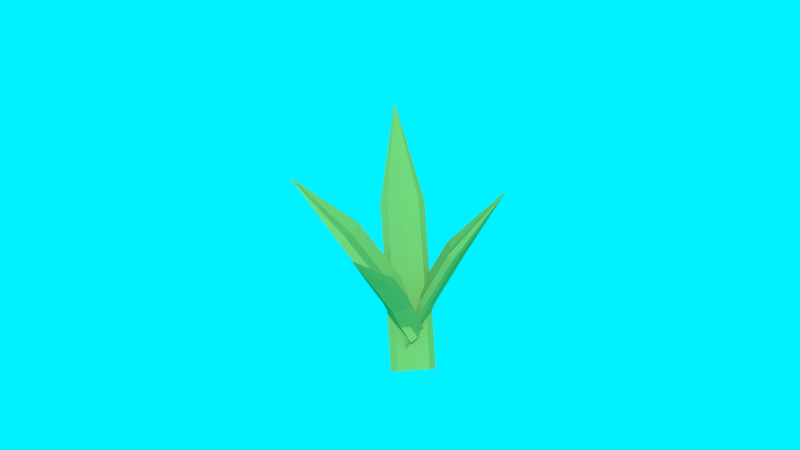 # Source: bromelia01.blend  (saved by Blender 2.73.0; exported with 4.5.12 LTS)
import bpy
from mathutils import Matrix  # noqa: F401  (used for matrix-valued properties, if any)

bpy.ops.wm.read_factory_settings(use_empty=True)
scene = bpy.context.scene
scene.name = 'Scene'

# ---- collections
col_collection_1 = bpy.data.collections.new('Collection 1'); scene.collection.children.link(col_collection_1)

# ---- materials (node trees are filled in below, after node groups)
mat_688d47 = bpy.data.materials.new('688D47')
mat_688d47.alpha_threshold = 0.0
mat_688d47.use_transparent_shadow = False
mat_688d47.diffuse_color = (0.1725, 0.3931, 0.1085, 1.0)
mat_688d47.roughness = 0.5

# ---- material node trees

# ---- world
world_world = bpy.data.worlds.new('World'); scene.world = world_world
world_world.use_nodes = True; world_world.node_tree.nodes.clear()
_N = world_world.node_tree.nodes; _L = world_world.node_tree.links
n0 = _N.new('ShaderNodeOutputWorld'); n0.name = 'World Output'; n0.location = (300, 300)
n1 = _N.new('ShaderNodeBackground'); n1.name = 'Background'; n1.location = (10, 300)
n2 = _N.new('ShaderNodeRGB'); n2.name = 'RGB'; n2.location = (-180, 300)
n2.outputs[0].default_value = (0.0, 0.8794, 1.0, 1.0)
_L.new(n1.outputs[0], n0.inputs[0])
_L.new(n2.outputs[0], n1.inputs[0])
n0.is_active_output = True
world_world.color = (0.05088, 0.05088, 0.05088)
world_world.use_sun_shadow = False
world_world.sun_shadow_jitter_overblur = 0.0
world_world.cycles.sampling_method = 'MANUAL'
world_world.cycles.sample_map_resolution = 256

# ---- meshes
me_cylinder_004 = bpy.data.meshes.new('Cylinder.004')
me_cylinder_004.from_pydata([(0.459, 1.117, -0.1566), (-1.856, 7.992, 0.9292), (0.5074, -0.4124, -0.05044), (-1.808, 6.463, 1.035), (0.2586, -1.109, -0.03623), (-2.057, 5.766, 1.05), (0.08403, -0.5123, -0.09728), (-2.231, 6.363, 0.9885), (-0.1396, 0.9756, -0.2228), (-2.455, 7.851, 0.863), (0.2632, 2.611, -0.279), (-2.052, 9.486, 0.8068), (0.512, 3.308, -0.2932), (-1.803, 10.18, 0.7926), (0.6866, 2.711, -0.2321), (-1.629, 9.586, 0.8536), (-0.6005, 4.719, 0.4228), (-0.5522, 3.19, 0.5289), (-0.801, 2.493, 0.5431), (-0.9755, 3.09, 0.482), (-1.199, 4.578, 0.3565), (-0.7963, 6.213, 0.3003), (-0.5475, 6.91, 0.2861), (-0.373, 6.313, 0.3472), (-4.174, 12.12, 1.518), (-4.174, 12.12, 1.518), (-4.174, 12.12, 1.518), (-4.174, 12.12, 1.518), (-4.174, 12.12, 1.518), (-4.174, 12.12, 1.518), (-4.174, 12.12, 1.518), (-4.174, 12.12, 1.518), (-0.03348, 3.801, -0.4267), (-0.03348, 2.886, 1.573), (0.6736, 4.261, -0.4267), (0.6736, 3.347, 1.573), (0.9665, 3.554, -0.4267), (0.9665, 2.64, 1.573), (0.6736, 2.847, -0.4267), (0.6736, 1.932, 1.573), (-0.03348, 1.801, -0.4267), (-0.03348, 0.886, 1.573), (-0.7406, 2.847, -0.4267), (-0.7406, 1.932, 1.573), (-1.033, 3.554, -0.4267), (-1.033, 2.64, 1.573), (-0.7406, 4.261, -0.4267), (-0.7406, 3.347, 1.573), (-0.03348, 3.801, 0.6114), (0.6736, 4.261, 0.6114), (0.9665, 3.554, 0.6114), (0.6736, 2.847, 0.6114), (-0.03348, 1.801, 0.6114), (-0.7406, 2.847, 0.6114), (-1.033, 3.554, 0.6114), (-0.7406, 4.261, 0.6114), (-0.03348, -0.56, 2.834), (-0.03348, -0.56, 2.834), (-0.03348, -0.56, 2.834), (-0.03348, -0.56, 2.834), (-0.03348, -0.56, 2.834), (-0.03348, -0.56, 2.834), (-0.03348, -0.56, 2.834), (-0.03348, -0.56, 2.834), (-0.4714, 3.579, 0.02748), (2.449, 6.597, 1.194), (-0.2583, 5.155, -0.05479), (2.662, 8.173, 1.112), (0.0458, 5.338, -0.1082), (2.966, 8.356, 1.059), (0.08164, 4.415, -0.08519), (3.002, 7.433, 1.082), (0.009384, 2.532, -0.0155), (2.93, 5.55, 1.151), (-0.566, 1.745, 0.09917), (2.354, 4.763, 1.266), (-0.8701, 1.562, 0.1525), (2.05, 4.58, 1.32), (-0.906, 2.485, 0.1296), (2.015, 5.503, 1.297), (0.9304, 5.394, 0.6434), (1.143, 6.97, 0.5611), (1.448, 7.153, 0.5078), (1.483, 6.23, 0.5308), (1.411, 4.347, 0.6004), (0.8358, 3.56, 0.7151), (0.5316, 3.377, 0.7685), (0.4958, 4.3, 0.7455), (4.979, 6.997, 1.868), (4.979, 6.997, 1.868), (4.979, 6.997, 1.868), (4.979, 6.997, 1.868), (4.979, 6.997, 1.868), (4.979, 6.997, 1.868), (4.979, 6.997, 1.868), (4.979, 6.997, 1.868), (-0.08668, 2.32, 0.05854), (1.417, 15.19, 0.6034), (-0.5908, 2.701, 0.05557), (0.9125, 15.57, 0.6005), (-0.7045, 3.058, -0.004857), (0.7989, 15.93, 0.54), (-0.4409, 3.015, -0.03766), (1.062, 15.88, 0.5072), (0.1253, 2.765, -0.0733), (1.629, 15.63, 0.4716), (0.4697, 2.05, 0.02903), (1.973, 14.92, 0.5739), (0.5834, 1.692, 0.08946), (2.087, 14.56, 0.6343), (0.3198, 1.735, 0.1223), (1.823, 14.6, 0.6671), (0.6433, 8.894, 0.3727), (0.1392, 9.274, 0.3697), (0.02552, 9.631, 0.3093), (0.2891, 9.589, 0.2765), (0.8553, 9.338, 0.2408), (1.2, 8.623, 0.3432), (1.313, 8.266, 0.4036), (1.05, 8.308, 0.4364), (2.668, 23.93, 0.7577), (2.668, 23.93, 0.7577), (2.668, 23.93, 0.7577), (2.668, 23.93, 0.7577), (2.668, 23.93, 0.7577), (2.668, 23.93, 0.7577), (2.668, 23.93, 0.7577), (2.668, 23.93, 0.7577)], [], [(16, 1, 3, 17), (17, 3, 5, 18), (18, 5, 7, 19), (19, 7, 9, 20), (20, 9, 11, 21), (21, 11, 13, 22), (1, 15, 31, 24), (23, 15, 1, 16), (22, 13, 15, 23), (0, 2, 4, 6, 8, 10, 12, 14), (12, 22, 23, 14), (14, 23, 16, 0), (10, 21, 22, 12), (8, 20, 21, 10), (6, 19, 20, 8), (4, 18, 19, 6), (2, 17, 18, 4), (0, 16, 17, 2), (25, 24, 31, 30, 29, 28, 27, 26), (15, 13, 30, 31), (13, 11, 29, 30), (11, 9, 28, 29), (9, 7, 27, 28), (7, 5, 26, 27), (5, 3, 25, 26), (3, 1, 24, 25), (48, 33, 35, 49), (49, 35, 37, 50), (50, 37, 39, 51), (51, 39, 41, 52), (52, 41, 43, 53), (53, 43, 45, 54), (33, 47, 63, 56), (55, 47, 33, 48), (54, 45, 47, 55), (32, 34, 36, 38, 40, 42, 44, 46), (44, 54, 55, 46), (46, 55, 48, 32), (42, 53, 54, 44), (40, 52, 53, 42), (38, 51, 52, 40), (36, 50, 51, 38), (34, 49, 50, 36), (32, 48, 49, 34), (57, 56, 63, 62, 61, 60, 59, 58), (47, 45, 62, 63), (45, 43, 61, 62), (43, 41, 60, 61), (41, 39, 59, 60), (39, 37, 58, 59), (37, 35, 57, 58), (35, 33, 56, 57), (80, 65, 67, 81), (81, 67, 69, 82), (82, 69, 71, 83), (83, 71, 73, 84), (84, 73, 75, 85), (85, 75, 77, 86), (65, 79, 95, 88), (87, 79, 65, 80), (86, 77, 79, 87), (64, 66, 68, 70, 72, 74, 76, 78), (76, 86, 87, 78), (78, 87, 80, 64), (74, 85, 86, 76), (72, 84, 85, 74), (70, 83, 84, 72), (68, 82, 83, 70), (66, 81, 82, 68), (64, 80, 81, 66), (89, 88, 95, 94, 93, 92, 91, 90), (79, 77, 94, 95), (77, 75, 93, 94), (75, 73, 92, 93), (73, 71, 91, 92), (71, 69, 90, 91), (69, 67, 89, 90), (67, 65, 88, 89), (112, 97, 99, 113), (113, 99, 101, 114), (114, 101, 103, 115), (115, 103, 105, 116), (116, 105, 107, 117), (117, 107, 109, 118), (97, 111, 127, 120), (119, 111, 97, 112), (118, 109, 111, 119), (96, 98, 100, 102, 104, 106, 108, 110), (108, 118, 119, 110), (110, 119, 112, 96), (106, 117, 118, 108), (104, 116, 117, 106), (102, 115, 116, 104), (100, 114, 115, 102), (98, 113, 114, 100), (96, 112, 113, 98), (121, 120, 127, 126, 125, 124, 123, 122), (111, 109, 126, 127), (109, 107, 125, 126), (107, 105, 124, 125), (105, 103, 123, 124), (103, 101, 122, 123), (101, 99, 121, 122), (99, 97, 120, 121)])
me_cylinder_004.materials.append(mat_688d47)
me_cylinder_004.use_remesh_preserve_volume = False
me_cylinder_004.use_remesh_preserve_attributes = False
me_cylinder_004.use_mirror_vertex_groups = False
me_cylinder_004.use_paint_bone_selection = False
me_cylinder_004.use_paint_mask_vertex = True
me_cylinder_004.update()

# ---- objects
ob_bromelia01 = bpy.data.objects.new('bromelia01', me_cylinder_004)

# ---- transforms, parenting, visibility, modifiers, constraints
ob_bromelia01.location = (0.0, 0.0, 0.0)
ob_bromelia01.rotation_euler = (0.5664, 0.01294, -2.356)
ob_bromelia01.scale = (0.2946, 0.1151, 1.122)
ob_bromelia01.lineart.crease_threshold = 0.0

# ---- collection membership
col_collection_1.objects.link(ob_bromelia01)

# ---- scene / render settings (as saved in the file)
scene.frame_start = 1; scene.frame_end = 250; scene.frame_set(245)
scene.render.engine = 'BLENDER_EEVEE_NEXT'
scene.render.resolution_percentage = 50
scene.render.dither_intensity = 0.0
scene.cycles.use_denoising = False
scene.cycles.samples = 10
scene.cycles.sampling_pattern = 'TABULATED_SOBOL'
scene.cycles.light_sampling_threshold = 0.0
scene.cycles.use_adaptive_sampling = False
scene.cycles.use_light_tree = False
scene.cycles.blur_glossy = 0.0
scene.cycles.pixel_filter_type = 'GAUSSIAN'
scene.cycles.sample_clamp_indirect = 0.0
scene.view_settings.view_transform = 'Standard'
bpy.context.view_layer.update()

# ---- added for rendering (the .blend has no active camera and no usable light): camera, sun
cam_auto = bpy.data.cameras.new('AutoCamera')
cam_auto.lens = 50.0
cam_auto.sensor_width = 36.0
cam_auto.clip_end = 1000.0
ob_auto_camera = bpy.data.objects.new('AutoCamera', cam_auto)
scene.collection.objects.link(ob_auto_camera)
ob_auto_camera.location = (8.02697, -9.79975, 8.12798)
ob_auto_camera.rotation_euler = (1.09748, -7.21219e-08, 0.694738)
scene.camera = ob_auto_camera
light_auto_sun = bpy.data.lights.new('AutoSun', 'SUN')
light_auto_sun.energy = 3.0
light_auto_sun.angle = 0.0523599
ob_auto_sun = bpy.data.objects.new('AutoSun', light_auto_sun)
scene.collection.objects.link(ob_auto_sun)
ob_auto_sun.rotation_euler = (0.872665, 0.174533, 0.523599)
bpy.context.view_layer.update()
